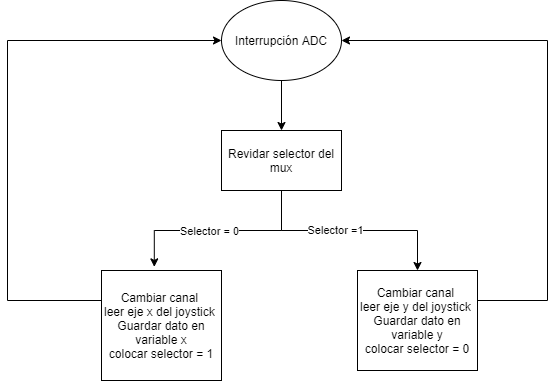

The diagram above was exported from draw.io. Its source (the exported page's mxGraphModel, read from the mxfile embedded in the PNG):
<mxGraphModel dx="998" dy="548" grid="1" gridSize="10" guides="1" tooltips="1" connect="1" arrows="1" fold="1" page="1" pageScale="1" pageWidth="827" pageHeight="1169" math="0" shadow="0">
  <root>
    <mxCell id="0" />
    <mxCell id="1" parent="0" />
    <mxCell id="GDTUD9aWUHODo33v_eWH-8" style="edgeStyle=orthogonalEdgeStyle;rounded=0;orthogonalLoop=1;jettySize=auto;html=1;entryX=0.5;entryY=0;entryDx=0;entryDy=0;" edge="1" parent="1" source="GDTUD9aWUHODo33v_eWH-2" target="GDTUD9aWUHODo33v_eWH-3">
      <mxGeometry relative="1" as="geometry" />
    </mxCell>
    <mxCell id="GDTUD9aWUHODo33v_eWH-2" value="Interrupción ADC" style="ellipse;whiteSpace=wrap;html=1;" vertex="1" parent="1">
      <mxGeometry x="354" y="220" width="120" height="80" as="geometry" />
    </mxCell>
    <mxCell id="GDTUD9aWUHODo33v_eWH-6" style="edgeStyle=orthogonalEdgeStyle;rounded=0;orthogonalLoop=1;jettySize=auto;html=1;entryX=0.44;entryY=-0.033;entryDx=0;entryDy=0;entryPerimeter=0;" edge="1" parent="1" source="GDTUD9aWUHODo33v_eWH-3" target="GDTUD9aWUHODo33v_eWH-4">
      <mxGeometry relative="1" as="geometry" />
    </mxCell>
    <mxCell id="GDTUD9aWUHODo33v_eWH-11" value="Selector = 0" style="edgeLabel;html=1;align=center;verticalAlign=middle;resizable=0;points=[];" vertex="1" connectable="0" parent="GDTUD9aWUHODo33v_eWH-6">
      <mxGeometry x="0.113" relative="1" as="geometry">
        <mxPoint as="offset" />
      </mxGeometry>
    </mxCell>
    <mxCell id="GDTUD9aWUHODo33v_eWH-7" style="edgeStyle=orthogonalEdgeStyle;rounded=0;orthogonalLoop=1;jettySize=auto;html=1;entryX=0.5;entryY=0;entryDx=0;entryDy=0;" edge="1" parent="1" source="GDTUD9aWUHODo33v_eWH-3" target="GDTUD9aWUHODo33v_eWH-5">
      <mxGeometry relative="1" as="geometry">
        <Array as="points">
          <mxPoint x="414" y="450" />
          <mxPoint x="550" y="450" />
        </Array>
      </mxGeometry>
    </mxCell>
    <mxCell id="GDTUD9aWUHODo33v_eWH-12" value="Selector =1" style="edgeLabel;html=1;align=center;verticalAlign=middle;resizable=0;points=[];" vertex="1" connectable="0" parent="GDTUD9aWUHODo33v_eWH-7">
      <mxGeometry x="-0.1407" y="1" relative="1" as="geometry">
        <mxPoint as="offset" />
      </mxGeometry>
    </mxCell>
    <mxCell id="GDTUD9aWUHODo33v_eWH-3" value="Revidar selector del mux" style="rounded=0;whiteSpace=wrap;html=1;" vertex="1" parent="1">
      <mxGeometry x="354" y="350" width="120" height="60" as="geometry" />
    </mxCell>
    <mxCell id="GDTUD9aWUHODo33v_eWH-10" style="edgeStyle=orthogonalEdgeStyle;rounded=0;orthogonalLoop=1;jettySize=auto;html=1;entryX=0;entryY=0.5;entryDx=0;entryDy=0;" edge="1" parent="1" source="GDTUD9aWUHODo33v_eWH-4" target="GDTUD9aWUHODo33v_eWH-2">
      <mxGeometry relative="1" as="geometry">
        <Array as="points">
          <mxPoint x="140" y="520" />
          <mxPoint x="140" y="260" />
        </Array>
      </mxGeometry>
    </mxCell>
    <mxCell id="GDTUD9aWUHODo33v_eWH-4" value="Cambiar canal&amp;nbsp;&lt;br&gt;leer eje x del joystick&amp;nbsp;&lt;br&gt;Guardar dato en variable x&lt;br&gt;colocar selector = 1" style="rounded=0;whiteSpace=wrap;html=1;" vertex="1" parent="1">
      <mxGeometry x="234" y="490" width="120" height="110" as="geometry" />
    </mxCell>
    <mxCell id="GDTUD9aWUHODo33v_eWH-9" style="edgeStyle=orthogonalEdgeStyle;rounded=0;orthogonalLoop=1;jettySize=auto;html=1;entryX=1;entryY=0.5;entryDx=0;entryDy=0;" edge="1" parent="1" source="GDTUD9aWUHODo33v_eWH-5" target="GDTUD9aWUHODo33v_eWH-2">
      <mxGeometry relative="1" as="geometry">
        <Array as="points">
          <mxPoint x="680" y="520" />
          <mxPoint x="680" y="260" />
        </Array>
      </mxGeometry>
    </mxCell>
    <mxCell id="GDTUD9aWUHODo33v_eWH-5" value="&lt;span&gt;Cambiar canal&amp;nbsp;&lt;/span&gt;&lt;br&gt;&lt;span&gt;leer eje y del joystick&amp;nbsp;&lt;/span&gt;&lt;br&gt;&lt;span&gt;Guardar dato en variable y&lt;/span&gt;&lt;br&gt;&lt;span&gt;colocar selector = 0&lt;/span&gt;" style="rounded=0;whiteSpace=wrap;html=1;" vertex="1" parent="1">
      <mxGeometry x="490" y="490" width="120" height="100" as="geometry" />
    </mxCell>
  </root>
</mxGraphModel>